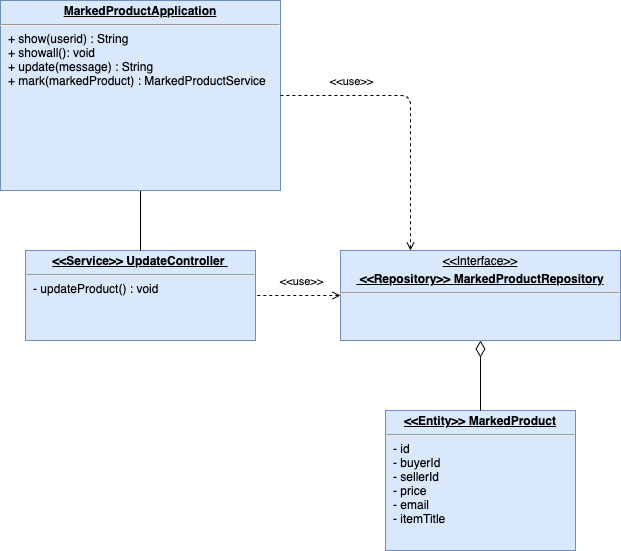

The diagram above was exported from draw.io. Its source (the exported page's mxGraphModel, read from the mxfile embedded in the PNG):
<mxGraphModel dx="995" dy="612" grid="1" gridSize="10" guides="1" tooltips="1" connect="1" arrows="1" fold="1" page="1" pageScale="1" pageWidth="827" pageHeight="1169" math="0" shadow="0">
  <root>
    <mxCell id="WIyWlLk6GJQsqaUBKTNV-0" />
    <mxCell id="WIyWlLk6GJQsqaUBKTNV-1" parent="WIyWlLk6GJQsqaUBKTNV-0" />
    <mxCell id="kLWjADLhfO1HNSXOuxz6-1" value="&lt;p style=&quot;margin: 0px ; margin-top: 4px ; text-align: center ; text-decoration: underline&quot;&gt;&amp;lt;&amp;lt;Interface&amp;gt;&amp;gt;&lt;/p&gt;&lt;p style=&quot;margin: 0px ; margin-top: 4px ; text-align: center ; text-decoration: underline&quot;&gt;&lt;b&gt;&amp;nbsp;&amp;lt;&amp;lt;Repository&amp;gt;&amp;gt;&amp;nbsp;&lt;/b&gt;&lt;b&gt;MarkedProductRepository&lt;/b&gt;&lt;/p&gt;&lt;hr&gt;&lt;p style=&quot;margin: 0px ; margin-left: 8px&quot;&gt;&lt;br&gt;&lt;/p&gt;" style="verticalAlign=top;align=left;overflow=fill;fontSize=12;fontFamily=Helvetica;html=1;fillColor=#dae8fc;strokeColor=#6c8ebf;" vertex="1" parent="WIyWlLk6GJQsqaUBKTNV-1">
      <mxGeometry x="470" y="280" width="280" height="90" as="geometry" />
    </mxCell>
    <mxCell id="kLWjADLhfO1HNSXOuxz6-14" value="&lt;p style=&quot;margin: 0px ; margin-top: 4px ; text-align: center ; text-decoration: underline&quot;&gt;&lt;b&gt;&amp;lt;&amp;lt;Entity&amp;gt;&amp;gt; MarkedProduct&lt;/b&gt;&lt;/p&gt;&lt;hr&gt;&lt;p style=&quot;margin: 0px ; margin-left: 8px&quot;&gt;- id&lt;/p&gt;&lt;p style=&quot;margin: 0px ; margin-left: 8px&quot;&gt;- buyerId&lt;/p&gt;&lt;p style=&quot;margin: 0px ; margin-left: 8px&quot;&gt;- sellerId&lt;/p&gt;&lt;p style=&quot;margin: 0px ; margin-left: 8px&quot;&gt;- price&lt;/p&gt;&lt;p style=&quot;margin: 0px ; margin-left: 8px&quot;&gt;- email&lt;/p&gt;&lt;p style=&quot;margin: 0px ; margin-left: 8px&quot;&gt;- itemTitle&lt;/p&gt;" style="verticalAlign=top;align=left;overflow=fill;fontSize=12;fontFamily=Helvetica;html=1;fillColor=#dae8fc;strokeColor=#6c8ebf;" vertex="1" parent="WIyWlLk6GJQsqaUBKTNV-1">
      <mxGeometry x="515" y="440" width="190" height="140" as="geometry" />
    </mxCell>
    <mxCell id="kLWjADLhfO1HNSXOuxz6-16" value="&lt;p style=&quot;margin: 0px ; margin-top: 4px ; text-align: center ; text-decoration: underline&quot;&gt;&lt;b&gt;&amp;lt;&amp;lt;Service&amp;gt;&amp;gt; UpdateController&amp;nbsp;&lt;/b&gt;&lt;/p&gt;&lt;hr&gt;&lt;p style=&quot;margin: 0px ; margin-left: 8px&quot;&gt;- updateProduct() : void&lt;/p&gt;" style="verticalAlign=top;align=left;overflow=fill;fontSize=12;fontFamily=Helvetica;html=1;fillColor=#dae8fc;strokeColor=#6c8ebf;" vertex="1" parent="WIyWlLk6GJQsqaUBKTNV-1">
      <mxGeometry x="155" y="280" width="230" height="90" as="geometry" />
    </mxCell>
    <mxCell id="kLWjADLhfO1HNSXOuxz6-19" value="" style="endArrow=none;html=1;entryX=0.5;entryY=1;entryDx=0;entryDy=0;exitX=0.5;exitY=0;exitDx=0;exitDy=0;" edge="1" parent="WIyWlLk6GJQsqaUBKTNV-1" source="kLWjADLhfO1HNSXOuxz6-16" target="kLWjADLhfO1HNSXOuxz6-21">
      <mxGeometry width="50" height="50" relative="1" as="geometry">
        <mxPoint x="290" y="510" as="sourcePoint" />
        <mxPoint x="150" y="500" as="targetPoint" />
      </mxGeometry>
    </mxCell>
    <mxCell id="kLWjADLhfO1HNSXOuxz6-21" value="&lt;p style=&quot;margin: 0px ; margin-top: 4px ; text-align: center ; text-decoration: underline&quot;&gt;&lt;b&gt;MarkedProductApplication&lt;/b&gt;&lt;/p&gt;&lt;hr&gt;&lt;p style=&quot;margin: 0px ; margin-left: 8px&quot;&gt;+ show(userid) : String&lt;/p&gt;&lt;p style=&quot;margin: 0px ; margin-left: 8px&quot;&gt;+ showall(): void&lt;/p&gt;&lt;p style=&quot;margin: 0px ; margin-left: 8px&quot;&gt;+ update(message) : String&lt;/p&gt;&lt;p style=&quot;margin: 0px ; margin-left: 8px&quot;&gt;+ mark(markedProduct) : MarkedProductService&lt;/p&gt;" style="verticalAlign=top;align=left;overflow=fill;fontSize=12;fontFamily=Helvetica;html=1;fillColor=#dae8fc;strokeColor=#6c8ebf;" vertex="1" parent="WIyWlLk6GJQsqaUBKTNV-1">
      <mxGeometry x="130" y="30" width="280" height="190" as="geometry" />
    </mxCell>
    <mxCell id="kLWjADLhfO1HNSXOuxz6-23" value="" style="endArrow=none;dashed=1;html=1;startArrow=open;startFill=0;exitX=0;exitY=0.5;exitDx=0;exitDy=0;entryX=1;entryY=0.5;entryDx=0;entryDy=0;" edge="1" parent="WIyWlLk6GJQsqaUBKTNV-1" source="kLWjADLhfO1HNSXOuxz6-1" target="kLWjADLhfO1HNSXOuxz6-16">
      <mxGeometry width="50" height="50" relative="1" as="geometry">
        <mxPoint x="425" y="324.5" as="sourcePoint" />
        <mxPoint x="390" y="325" as="targetPoint" />
        <Array as="points" />
      </mxGeometry>
    </mxCell>
    <mxCell id="kLWjADLhfO1HNSXOuxz6-24" value="&amp;lt;&amp;lt;use&amp;gt;&amp;gt;" style="edgeLabel;html=1;align=center;verticalAlign=middle;resizable=0;points=[];" vertex="1" connectable="0" parent="kLWjADLhfO1HNSXOuxz6-23">
      <mxGeometry x="0.2508" y="-1" relative="1" as="geometry">
        <mxPoint x="13" y="-14" as="offset" />
      </mxGeometry>
    </mxCell>
    <mxCell id="kLWjADLhfO1HNSXOuxz6-25" value="" style="endArrow=none;dashed=1;html=1;startArrow=open;startFill=0;entryX=1;entryY=0.5;entryDx=0;entryDy=0;exitX=0.25;exitY=0;exitDx=0;exitDy=0;" edge="1" parent="WIyWlLk6GJQsqaUBKTNV-1" source="kLWjADLhfO1HNSXOuxz6-1" target="kLWjADLhfO1HNSXOuxz6-21">
      <mxGeometry width="50" height="50" relative="1" as="geometry">
        <mxPoint x="590" y="125" as="sourcePoint" />
        <mxPoint x="480" y="120" as="targetPoint" />
        <Array as="points">
          <mxPoint x="540" y="125" />
        </Array>
      </mxGeometry>
    </mxCell>
    <mxCell id="kLWjADLhfO1HNSXOuxz6-26" value="&amp;lt;&amp;lt;use&amp;gt;&amp;gt;" style="edgeLabel;html=1;align=center;verticalAlign=middle;resizable=0;points=[];" vertex="1" connectable="0" parent="kLWjADLhfO1HNSXOuxz6-25">
      <mxGeometry x="0.2508" y="-1" relative="1" as="geometry">
        <mxPoint x="-37" y="-14" as="offset" />
      </mxGeometry>
    </mxCell>
    <mxCell id="kLWjADLhfO1HNSXOuxz6-28" value="" style="endArrow=none;html=1;endSize=12;startArrow=diamondThin;startSize=14;startFill=0;edgeStyle=orthogonalEdgeStyle;align=left;verticalAlign=bottom;strokeWidth=1;endFill=0;exitX=0.5;exitY=1;exitDx=0;exitDy=0;entryX=0.5;entryY=0;entryDx=0;entryDy=0;" edge="1" parent="WIyWlLk6GJQsqaUBKTNV-1" source="kLWjADLhfO1HNSXOuxz6-1" target="kLWjADLhfO1HNSXOuxz6-14">
      <mxGeometry x="-1" y="3" relative="1" as="geometry">
        <mxPoint x="440" y="620" as="sourcePoint" />
        <mxPoint x="610" y="440" as="targetPoint" />
      </mxGeometry>
    </mxCell>
  </root>
</mxGraphModel>